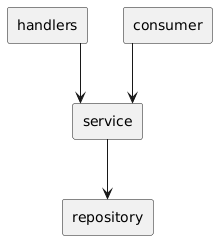

The diagram above was rendered by PlantUML. Its source (embedded in the PNG):
@startuml
skinparam componentStyle rectangle

component "repository" as rp
component "service" as sv
component "handlers" as hd
component "consumer" as cm

skinparam linetype ortho

hd --> sv
cm --> sv
sv --> rp
@enduml